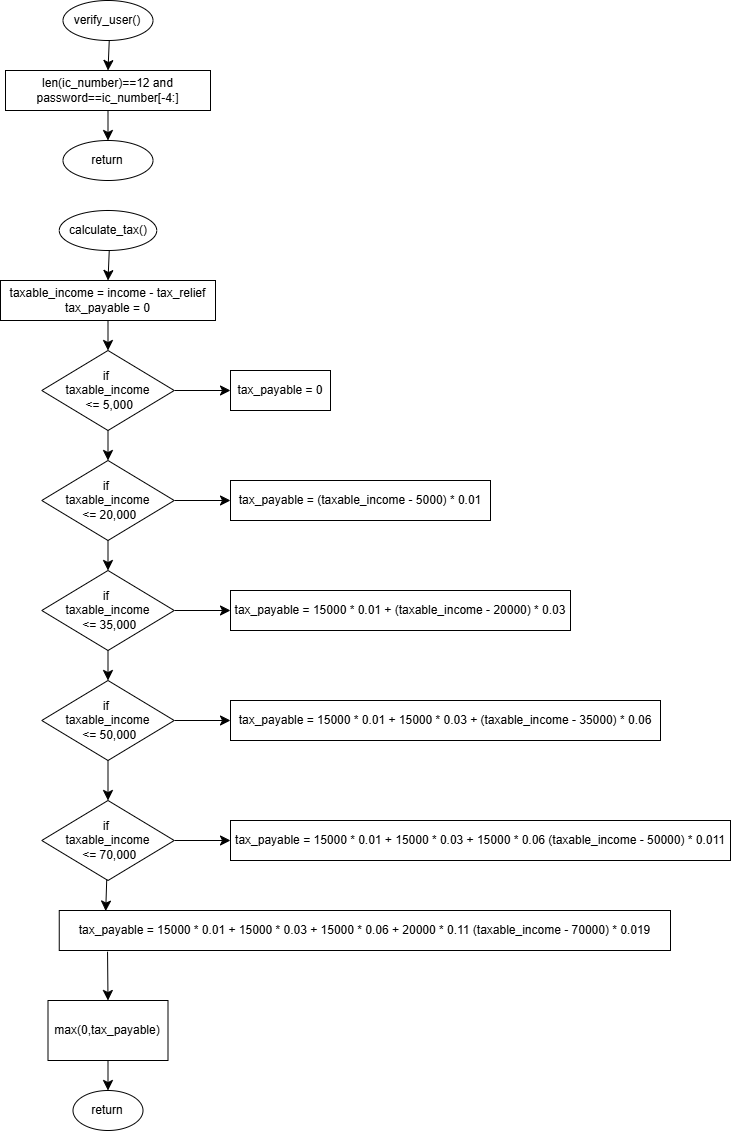

The diagram above was exported from draw.io. Its source (the exported page's mxGraphModel, read from the mxfile embedded in the PNG):
<mxGraphModel dx="1542" dy="965" grid="1" gridSize="10" guides="1" tooltips="1" connect="1" arrows="1" fold="1" page="1" pageScale="1" pageWidth="827" pageHeight="1169" math="0" shadow="0">
  <root>
    <mxCell id="0" />
    <mxCell id="1" parent="0" />
    <mxCell id="AH_bA_EmIENwen7iKQXL-6" style="edgeStyle=none;curved=1;rounded=0;orthogonalLoop=1;jettySize=auto;html=1;entryX=0.5;entryY=0;entryDx=0;entryDy=0;fontSize=12;startSize=8;endSize=8;" edge="1" parent="1" source="AH_bA_EmIENwen7iKQXL-3" target="AH_bA_EmIENwen7iKQXL-5">
      <mxGeometry relative="1" as="geometry" />
    </mxCell>
    <mxCell id="AH_bA_EmIENwen7iKQXL-3" value="verify_user()" style="ellipse;whiteSpace=wrap;html=1;" vertex="1" parent="1">
      <mxGeometry x="82.5" y="20" width="90" height="40" as="geometry" />
    </mxCell>
    <mxCell id="AH_bA_EmIENwen7iKQXL-4" value="return" style="ellipse;whiteSpace=wrap;html=1;" vertex="1" parent="1">
      <mxGeometry x="82.5" y="160" width="90" height="40" as="geometry" />
    </mxCell>
    <mxCell id="AH_bA_EmIENwen7iKQXL-7" style="edgeStyle=none;curved=1;rounded=0;orthogonalLoop=1;jettySize=auto;html=1;entryX=0.5;entryY=0;entryDx=0;entryDy=0;fontSize=12;startSize=8;endSize=8;" edge="1" parent="1" source="AH_bA_EmIENwen7iKQXL-5" target="AH_bA_EmIENwen7iKQXL-4">
      <mxGeometry relative="1" as="geometry" />
    </mxCell>
    <mxCell id="AH_bA_EmIENwen7iKQXL-5" value="len(ic_number)==12 and&lt;div&gt;password==ic_number[-4:]&lt;/div&gt;" style="rounded=0;whiteSpace=wrap;html=1;" vertex="1" parent="1">
      <mxGeometry x="25" y="90" width="205" height="40" as="geometry" />
    </mxCell>
    <mxCell id="AH_bA_EmIENwen7iKQXL-8" style="edgeStyle=none;curved=1;rounded=0;orthogonalLoop=1;jettySize=auto;html=1;entryX=0.5;entryY=0;entryDx=0;entryDy=0;fontSize=12;startSize=8;endSize=8;" edge="1" parent="1" source="AH_bA_EmIENwen7iKQXL-9" target="AH_bA_EmIENwen7iKQXL-12">
      <mxGeometry relative="1" as="geometry" />
    </mxCell>
    <mxCell id="AH_bA_EmIENwen7iKQXL-9" value="calculate_tax()" style="ellipse;whiteSpace=wrap;html=1;" vertex="1" parent="1">
      <mxGeometry x="78.75" y="230" width="97.5" height="40" as="geometry" />
    </mxCell>
    <mxCell id="AH_bA_EmIENwen7iKQXL-14" style="edgeStyle=none;curved=1;rounded=0;orthogonalLoop=1;jettySize=auto;html=1;entryX=0.5;entryY=0;entryDx=0;entryDy=0;fontSize=12;startSize=8;endSize=8;" edge="1" parent="1" source="AH_bA_EmIENwen7iKQXL-12" target="AH_bA_EmIENwen7iKQXL-13">
      <mxGeometry relative="1" as="geometry" />
    </mxCell>
    <mxCell id="AH_bA_EmIENwen7iKQXL-12" value="taxable_income = income - tax_relief&lt;div&gt;tax_payable = 0&lt;/div&gt;" style="rounded=0;whiteSpace=wrap;html=1;" vertex="1" parent="1">
      <mxGeometry x="20" y="300" width="215" height="40" as="geometry" />
    </mxCell>
    <mxCell id="AH_bA_EmIENwen7iKQXL-16" style="edgeStyle=none;curved=1;rounded=0;orthogonalLoop=1;jettySize=auto;html=1;entryX=0;entryY=0.5;entryDx=0;entryDy=0;fontSize=12;startSize=8;endSize=8;" edge="1" parent="1" source="AH_bA_EmIENwen7iKQXL-13" target="AH_bA_EmIENwen7iKQXL-15">
      <mxGeometry relative="1" as="geometry" />
    </mxCell>
    <mxCell id="AH_bA_EmIENwen7iKQXL-18" style="edgeStyle=none;curved=1;rounded=0;orthogonalLoop=1;jettySize=auto;html=1;entryX=0.5;entryY=0;entryDx=0;entryDy=0;fontSize=12;startSize=8;endSize=8;" edge="1" parent="1" source="AH_bA_EmIENwen7iKQXL-13" target="AH_bA_EmIENwen7iKQXL-17">
      <mxGeometry relative="1" as="geometry" />
    </mxCell>
    <mxCell id="AH_bA_EmIENwen7iKQXL-13" value="if&amp;nbsp;&lt;div&gt;taxable_income&lt;/div&gt;&lt;div&gt;&amp;nbsp;&amp;lt;= 5,000&lt;/div&gt;" style="rhombus;whiteSpace=wrap;html=1;" vertex="1" parent="1">
      <mxGeometry x="61.25" y="370" width="132.5" height="80" as="geometry" />
    </mxCell>
    <mxCell id="AH_bA_EmIENwen7iKQXL-15" value="tax_payable = 0" style="rounded=0;whiteSpace=wrap;html=1;" vertex="1" parent="1">
      <mxGeometry x="250" y="390" width="100" height="40" as="geometry" />
    </mxCell>
    <mxCell id="AH_bA_EmIENwen7iKQXL-20" style="edgeStyle=none;curved=1;rounded=0;orthogonalLoop=1;jettySize=auto;html=1;entryX=0;entryY=0.5;entryDx=0;entryDy=0;fontSize=12;startSize=8;endSize=8;" edge="1" parent="1" source="AH_bA_EmIENwen7iKQXL-17" target="AH_bA_EmIENwen7iKQXL-19">
      <mxGeometry relative="1" as="geometry" />
    </mxCell>
    <mxCell id="AH_bA_EmIENwen7iKQXL-23" style="edgeStyle=none;curved=1;rounded=0;orthogonalLoop=1;jettySize=auto;html=1;entryX=0.5;entryY=0;entryDx=0;entryDy=0;fontSize=12;startSize=8;endSize=8;" edge="1" parent="1" source="AH_bA_EmIENwen7iKQXL-17" target="AH_bA_EmIENwen7iKQXL-21">
      <mxGeometry relative="1" as="geometry" />
    </mxCell>
    <mxCell id="AH_bA_EmIENwen7iKQXL-17" value="if&amp;nbsp;&lt;div&gt;taxable_income&lt;/div&gt;&lt;div&gt;&amp;nbsp;&amp;lt;= 20,000&lt;/div&gt;" style="rhombus;whiteSpace=wrap;html=1;" vertex="1" parent="1">
      <mxGeometry x="61.25" y="480" width="132.5" height="80" as="geometry" />
    </mxCell>
    <mxCell id="AH_bA_EmIENwen7iKQXL-19" value="tax_payable = (taxable_income - 5000) * 0.01" style="rounded=0;whiteSpace=wrap;html=1;" vertex="1" parent="1">
      <mxGeometry x="250" y="500" width="260" height="40" as="geometry" />
    </mxCell>
    <mxCell id="AH_bA_EmIENwen7iKQXL-24" style="edgeStyle=none;curved=1;rounded=0;orthogonalLoop=1;jettySize=auto;html=1;entryX=0.5;entryY=0;entryDx=0;entryDy=0;fontSize=12;startSize=8;endSize=8;" edge="1" parent="1" source="AH_bA_EmIENwen7iKQXL-21" target="AH_bA_EmIENwen7iKQXL-22">
      <mxGeometry relative="1" as="geometry" />
    </mxCell>
    <mxCell id="AH_bA_EmIENwen7iKQXL-27" style="edgeStyle=none;curved=1;rounded=0;orthogonalLoop=1;jettySize=auto;html=1;entryX=0;entryY=0.5;entryDx=0;entryDy=0;fontSize=12;startSize=8;endSize=8;" edge="1" parent="1" source="AH_bA_EmIENwen7iKQXL-21" target="AH_bA_EmIENwen7iKQXL-25">
      <mxGeometry relative="1" as="geometry" />
    </mxCell>
    <mxCell id="AH_bA_EmIENwen7iKQXL-21" value="if&amp;nbsp;&lt;div&gt;taxable_income&lt;/div&gt;&lt;div&gt;&amp;nbsp;&amp;lt;= 35,000&lt;/div&gt;" style="rhombus;whiteSpace=wrap;html=1;" vertex="1" parent="1">
      <mxGeometry x="61.25" y="590" width="132.5" height="80" as="geometry" />
    </mxCell>
    <mxCell id="AH_bA_EmIENwen7iKQXL-28" style="edgeStyle=none;curved=1;rounded=0;orthogonalLoop=1;jettySize=auto;html=1;fontSize=12;startSize=8;endSize=8;" edge="1" parent="1" source="AH_bA_EmIENwen7iKQXL-22" target="AH_bA_EmIENwen7iKQXL-26">
      <mxGeometry relative="1" as="geometry" />
    </mxCell>
    <mxCell id="AH_bA_EmIENwen7iKQXL-31" style="edgeStyle=none;curved=1;rounded=0;orthogonalLoop=1;jettySize=auto;html=1;entryX=0.5;entryY=0;entryDx=0;entryDy=0;fontSize=12;startSize=8;endSize=8;" edge="1" parent="1" source="AH_bA_EmIENwen7iKQXL-22" target="AH_bA_EmIENwen7iKQXL-29">
      <mxGeometry relative="1" as="geometry" />
    </mxCell>
    <mxCell id="AH_bA_EmIENwen7iKQXL-22" value="if&amp;nbsp;&lt;div&gt;taxable_income&lt;/div&gt;&lt;div&gt;&amp;nbsp;&amp;lt;= 50,000&lt;/div&gt;" style="rhombus;whiteSpace=wrap;html=1;" vertex="1" parent="1">
      <mxGeometry x="61.25" y="700" width="132.5" height="80" as="geometry" />
    </mxCell>
    <mxCell id="AH_bA_EmIENwen7iKQXL-25" value="tax_payable = 15000 * 0.01 + (taxable_income - 20000) * 0.03" style="rounded=0;whiteSpace=wrap;html=1;" vertex="1" parent="1">
      <mxGeometry x="250" y="610" width="340" height="40" as="geometry" />
    </mxCell>
    <mxCell id="AH_bA_EmIENwen7iKQXL-26" value="tax_payable = 15000 * 0.01 + 15000 * 0.03 + (taxable_income - 35000) * 0.06" style="rounded=0;whiteSpace=wrap;html=1;" vertex="1" parent="1">
      <mxGeometry x="250" y="720" width="430" height="40" as="geometry" />
    </mxCell>
    <mxCell id="AH_bA_EmIENwen7iKQXL-32" style="edgeStyle=none;curved=1;rounded=0;orthogonalLoop=1;jettySize=auto;html=1;entryX=0;entryY=0.5;entryDx=0;entryDy=0;fontSize=12;startSize=8;endSize=8;" edge="1" parent="1" source="AH_bA_EmIENwen7iKQXL-29" target="AH_bA_EmIENwen7iKQXL-30">
      <mxGeometry relative="1" as="geometry" />
    </mxCell>
    <mxCell id="AH_bA_EmIENwen7iKQXL-29" value="if&amp;nbsp;&lt;div&gt;taxable_income&lt;/div&gt;&lt;div&gt;&amp;nbsp;&amp;lt;= 70,000&lt;/div&gt;" style="rhombus;whiteSpace=wrap;html=1;" vertex="1" parent="1">
      <mxGeometry x="61.25" y="820" width="132.5" height="80" as="geometry" />
    </mxCell>
    <mxCell id="AH_bA_EmIENwen7iKQXL-30" value="tax_payable = 15000 * 0.01 + 15000 * 0.03 + 15000 * 0.06 (taxable_income - 50000) * 0.011" style="rounded=0;whiteSpace=wrap;html=1;" vertex="1" parent="1">
      <mxGeometry x="250" y="840" width="500" height="40" as="geometry" />
    </mxCell>
    <mxCell id="AH_bA_EmIENwen7iKQXL-33" value="tax_payable = 15000 * 0.01 + 15000 * 0.03 + 15000 * 0.06 + 20000 * 0.11 (taxable_income - 70000) * 0.019" style="rounded=0;whiteSpace=wrap;html=1;" vertex="1" parent="1">
      <mxGeometry x="78.75" y="930" width="611.25" height="40" as="geometry" />
    </mxCell>
    <mxCell id="AH_bA_EmIENwen7iKQXL-34" style="edgeStyle=none;curved=1;rounded=0;orthogonalLoop=1;jettySize=auto;html=1;entryX=0.076;entryY=0.014;entryDx=0;entryDy=0;entryPerimeter=0;fontSize=12;startSize=8;endSize=8;" edge="1" parent="1" source="AH_bA_EmIENwen7iKQXL-29" target="AH_bA_EmIENwen7iKQXL-33">
      <mxGeometry relative="1" as="geometry" />
    </mxCell>
    <mxCell id="AH_bA_EmIENwen7iKQXL-38" style="edgeStyle=none;curved=1;rounded=0;orthogonalLoop=1;jettySize=auto;html=1;entryX=0.5;entryY=0;entryDx=0;entryDy=0;fontSize=12;startSize=8;endSize=8;" edge="1" parent="1" source="AH_bA_EmIENwen7iKQXL-35" target="AH_bA_EmIENwen7iKQXL-37">
      <mxGeometry relative="1" as="geometry" />
    </mxCell>
    <mxCell id="AH_bA_EmIENwen7iKQXL-35" value="max(0,tax_payable)" style="rounded=0;whiteSpace=wrap;html=1;" vertex="1" parent="1">
      <mxGeometry x="67.5" y="1020" width="120" height="60" as="geometry" />
    </mxCell>
    <mxCell id="AH_bA_EmIENwen7iKQXL-36" value="" style="endArrow=classic;html=1;rounded=0;fontSize=12;startSize=8;endSize=8;curved=1;exitX=0.079;exitY=1.03;exitDx=0;exitDy=0;exitPerimeter=0;entryX=0.5;entryY=0;entryDx=0;entryDy=0;" edge="1" parent="1" source="AH_bA_EmIENwen7iKQXL-33" target="AH_bA_EmIENwen7iKQXL-35">
      <mxGeometry width="50" height="50" relative="1" as="geometry">
        <mxPoint x="150" y="960" as="sourcePoint" />
        <mxPoint x="200" y="910" as="targetPoint" />
      </mxGeometry>
    </mxCell>
    <mxCell id="AH_bA_EmIENwen7iKQXL-37" value="return" style="ellipse;whiteSpace=wrap;html=1;" vertex="1" parent="1">
      <mxGeometry x="92.5" y="1110" width="70" height="40" as="geometry" />
    </mxCell>
  </root>
</mxGraphModel>